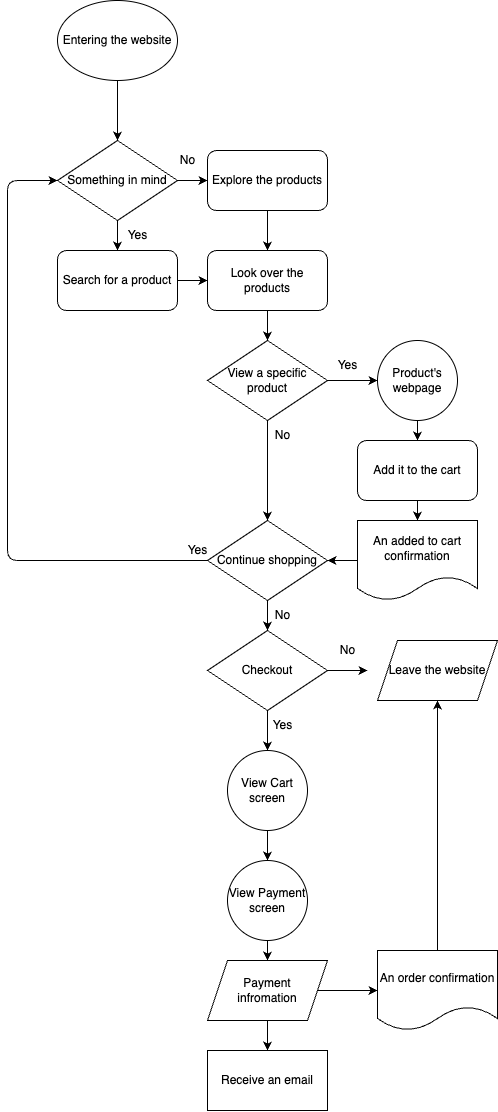

The diagram above was exported from draw.io. Its source (the exported page's mxGraphModel, read from the mxfile embedded in the PNG):
<mxGraphModel dx="502" dy="456" grid="1" gridSize="10" guides="1" tooltips="1" connect="1" arrows="1" fold="1" page="1" pageScale="1" pageWidth="827" pageHeight="1169" math="0" shadow="0">
  <root>
    <mxCell id="0" />
    <mxCell id="1" parent="0" />
    <mxCell id="2" value="Entering the website" style="ellipse;whiteSpace=wrap;html=1;" vertex="1" parent="1">
      <mxGeometry x="190" y="10" width="120" height="80" as="geometry" />
    </mxCell>
    <mxCell id="3" value="Something in mind" style="rhombus;whiteSpace=wrap;html=1;" vertex="1" parent="1">
      <mxGeometry x="190" y="150" width="120" height="80" as="geometry" />
    </mxCell>
    <mxCell id="4" value="" style="endArrow=classic;html=1;exitX=0.5;exitY=1;exitDx=0;exitDy=0;entryX=0.5;entryY=0;entryDx=0;entryDy=0;" edge="1" parent="1" source="2" target="3">
      <mxGeometry width="50" height="50" relative="1" as="geometry">
        <mxPoint x="370" y="220" as="sourcePoint" />
        <mxPoint x="420" y="170" as="targetPoint" />
      </mxGeometry>
    </mxCell>
    <mxCell id="5" value="" style="endArrow=classic;html=1;exitX=0.5;exitY=1;exitDx=0;exitDy=0;" edge="1" parent="1" source="3">
      <mxGeometry width="50" height="50" relative="1" as="geometry">
        <mxPoint x="370" y="220" as="sourcePoint" />
        <mxPoint x="250" y="260" as="targetPoint" />
      </mxGeometry>
    </mxCell>
    <mxCell id="7" value="Yes" style="text;html=1;align=center;verticalAlign=middle;resizable=0;points=[];autosize=1;strokeColor=none;fillColor=none;" vertex="1" parent="1">
      <mxGeometry x="250" y="230" width="40" height="30" as="geometry" />
    </mxCell>
    <mxCell id="8" value="" style="endArrow=classic;html=1;exitX=1;exitY=0.5;exitDx=0;exitDy=0;" edge="1" parent="1" source="3">
      <mxGeometry width="50" height="50" relative="1" as="geometry">
        <mxPoint x="370" y="220" as="sourcePoint" />
        <mxPoint x="340" y="190" as="targetPoint" />
      </mxGeometry>
    </mxCell>
    <mxCell id="9" value="No" style="text;html=1;align=center;verticalAlign=middle;resizable=0;points=[];autosize=1;strokeColor=none;fillColor=none;" vertex="1" parent="1">
      <mxGeometry x="300" y="155" width="40" height="30" as="geometry" />
    </mxCell>
    <mxCell id="10" value="Search for a product" style="rounded=1;whiteSpace=wrap;html=1;" vertex="1" parent="1">
      <mxGeometry x="190" y="260" width="120" height="60" as="geometry" />
    </mxCell>
    <mxCell id="11" value="Explore the products" style="rounded=1;whiteSpace=wrap;html=1;" vertex="1" parent="1">
      <mxGeometry x="340" y="160" width="120" height="60" as="geometry" />
    </mxCell>
    <mxCell id="12" value="Look over the products" style="rounded=1;whiteSpace=wrap;html=1;" vertex="1" parent="1">
      <mxGeometry x="340" y="260" width="120" height="60" as="geometry" />
    </mxCell>
    <mxCell id="13" value="" style="endArrow=classic;html=1;exitX=1;exitY=0.5;exitDx=0;exitDy=0;entryX=0;entryY=0.5;entryDx=0;entryDy=0;" edge="1" parent="1" source="10" target="12">
      <mxGeometry width="50" height="50" relative="1" as="geometry">
        <mxPoint x="370" y="210" as="sourcePoint" />
        <mxPoint x="420" y="160" as="targetPoint" />
      </mxGeometry>
    </mxCell>
    <mxCell id="14" value="" style="endArrow=classic;html=1;exitX=0.5;exitY=1;exitDx=0;exitDy=0;entryX=0.5;entryY=0;entryDx=0;entryDy=0;" edge="1" parent="1" source="11" target="12">
      <mxGeometry width="50" height="50" relative="1" as="geometry">
        <mxPoint x="370" y="210" as="sourcePoint" />
        <mxPoint x="420" y="160" as="targetPoint" />
      </mxGeometry>
    </mxCell>
    <mxCell id="15" value="Add it to the cart" style="rounded=1;whiteSpace=wrap;html=1;" vertex="1" parent="1">
      <mxGeometry x="490" y="450" width="120" height="60" as="geometry" />
    </mxCell>
    <mxCell id="16" value="" style="endArrow=classic;html=1;entryX=0;entryY=0.5;entryDx=0;entryDy=0;exitX=1;exitY=0.5;exitDx=0;exitDy=0;" edge="1" parent="1" source="21" target="44">
      <mxGeometry width="50" height="50" relative="1" as="geometry">
        <mxPoint x="400" y="340" as="sourcePoint" />
        <mxPoint x="420" y="210" as="targetPoint" />
      </mxGeometry>
    </mxCell>
    <mxCell id="17" value="An added to cart confirmation" style="shape=document;whiteSpace=wrap;html=1;boundedLbl=1;" vertex="1" parent="1">
      <mxGeometry x="490" y="530" width="120" height="80" as="geometry" />
    </mxCell>
    <mxCell id="18" value="" style="endArrow=classic;html=1;exitX=0.5;exitY=1;exitDx=0;exitDy=0;entryX=0.5;entryY=0;entryDx=0;entryDy=0;" edge="1" parent="1" source="15" target="17">
      <mxGeometry width="50" height="50" relative="1" as="geometry">
        <mxPoint x="550" y="500" as="sourcePoint" />
        <mxPoint x="600" y="450" as="targetPoint" />
      </mxGeometry>
    </mxCell>
    <mxCell id="20" value="" style="endArrow=classic;html=1;exitX=0.5;exitY=1;exitDx=0;exitDy=0;entryX=0.5;entryY=0;entryDx=0;entryDy=0;" edge="1" parent="1" source="21" target="30">
      <mxGeometry width="50" height="50" relative="1" as="geometry">
        <mxPoint x="370" y="250" as="sourcePoint" />
        <mxPoint x="400" y="540" as="targetPoint" />
      </mxGeometry>
    </mxCell>
    <mxCell id="21" value="View a specific product" style="rhombus;whiteSpace=wrap;html=1;" vertex="1" parent="1">
      <mxGeometry x="340" y="350" width="120" height="80" as="geometry" />
    </mxCell>
    <mxCell id="22" value="" style="endArrow=classic;html=1;entryX=0.5;entryY=0;entryDx=0;entryDy=0;" edge="1" parent="1" target="21">
      <mxGeometry width="50" height="50" relative="1" as="geometry">
        <mxPoint x="400" y="320" as="sourcePoint" />
        <mxPoint x="420" y="300" as="targetPoint" />
      </mxGeometry>
    </mxCell>
    <mxCell id="23" value="No" style="text;html=1;align=center;verticalAlign=middle;resizable=0;points=[];autosize=1;strokeColor=none;fillColor=none;" vertex="1" parent="1">
      <mxGeometry x="395" y="430" width="40" height="30" as="geometry" />
    </mxCell>
    <mxCell id="24" value="" style="endArrow=classic;html=1;entryX=1;entryY=0.5;entryDx=0;entryDy=0;exitX=0;exitY=0.5;exitDx=0;exitDy=0;" edge="1" parent="1" source="17" target="30">
      <mxGeometry width="50" height="50" relative="1" as="geometry">
        <mxPoint x="440" y="550" as="sourcePoint" />
        <mxPoint x="460" y="570" as="targetPoint" />
      </mxGeometry>
    </mxCell>
    <mxCell id="25" value="Yes" style="text;html=1;align=center;verticalAlign=middle;resizable=0;points=[];autosize=1;strokeColor=none;fillColor=none;" vertex="1" parent="1">
      <mxGeometry x="460" y="360" width="40" height="30" as="geometry" />
    </mxCell>
    <mxCell id="28" value="" style="endArrow=classic;html=1;entryX=0.5;entryY=0;entryDx=0;entryDy=0;exitX=0.5;exitY=1;exitDx=0;exitDy=0;" edge="1" parent="1" target="15">
      <mxGeometry width="50" height="50" relative="1" as="geometry">
        <mxPoint x="550" y="420" as="sourcePoint" />
        <mxPoint x="490" y="440" as="targetPoint" />
      </mxGeometry>
    </mxCell>
    <mxCell id="29" value="" style="endArrow=classic;html=1;exitX=0;exitY=0.5;exitDx=0;exitDy=0;entryX=0;entryY=0.5;entryDx=0;entryDy=0;" edge="1" parent="1" source="30" target="3">
      <mxGeometry width="50" height="50" relative="1" as="geometry">
        <mxPoint x="340" y="570" as="sourcePoint" />
        <mxPoint x="120" y="530" as="targetPoint" />
        <Array as="points">
          <mxPoint x="140" y="570" />
          <mxPoint x="140" y="190" />
        </Array>
      </mxGeometry>
    </mxCell>
    <mxCell id="30" value="Continue shopping" style="rhombus;whiteSpace=wrap;html=1;" vertex="1" parent="1">
      <mxGeometry x="340" y="530" width="120" height="80" as="geometry" />
    </mxCell>
    <mxCell id="31" value="Yes" style="text;html=1;align=center;verticalAlign=middle;resizable=0;points=[];autosize=1;strokeColor=none;fillColor=none;" vertex="1" parent="1">
      <mxGeometry x="310" y="545" width="40" height="30" as="geometry" />
    </mxCell>
    <mxCell id="32" value="" style="endArrow=classic;html=1;exitX=0.5;exitY=1;exitDx=0;exitDy=0;" edge="1" parent="1" source="30">
      <mxGeometry width="50" height="50" relative="1" as="geometry">
        <mxPoint x="300" y="630" as="sourcePoint" />
        <mxPoint x="400" y="640" as="targetPoint" />
      </mxGeometry>
    </mxCell>
    <mxCell id="33" value="No" style="text;html=1;align=center;verticalAlign=middle;resizable=0;points=[];autosize=1;strokeColor=none;fillColor=none;" vertex="1" parent="1">
      <mxGeometry x="395" y="610" width="40" height="30" as="geometry" />
    </mxCell>
    <mxCell id="34" value="Checkout" style="rhombus;whiteSpace=wrap;html=1;" vertex="1" parent="1">
      <mxGeometry x="340" y="640" width="120" height="80" as="geometry" />
    </mxCell>
    <mxCell id="35" value="" style="endArrow=classic;html=1;exitX=1;exitY=0.5;exitDx=0;exitDy=0;" edge="1" parent="1" source="34">
      <mxGeometry width="50" height="50" relative="1" as="geometry">
        <mxPoint x="400" y="670" as="sourcePoint" />
        <mxPoint x="500" y="680" as="targetPoint" />
      </mxGeometry>
    </mxCell>
    <mxCell id="36" value="" style="endArrow=classic;html=1;exitX=0.5;exitY=1;exitDx=0;exitDy=0;" edge="1" parent="1" source="34">
      <mxGeometry width="50" height="50" relative="1" as="geometry">
        <mxPoint x="400" y="670" as="sourcePoint" />
        <mxPoint x="400" y="760" as="targetPoint" />
      </mxGeometry>
    </mxCell>
    <mxCell id="38" value="No" style="text;html=1;align=center;verticalAlign=middle;resizable=0;points=[];autosize=1;strokeColor=none;fillColor=none;" vertex="1" parent="1">
      <mxGeometry x="460" y="645" width="40" height="30" as="geometry" />
    </mxCell>
    <mxCell id="39" value="Yes" style="text;html=1;align=center;verticalAlign=middle;resizable=0;points=[];autosize=1;strokeColor=none;fillColor=none;" vertex="1" parent="1">
      <mxGeometry x="395" y="720" width="40" height="30" as="geometry" />
    </mxCell>
    <mxCell id="43" value="" style="endArrow=classic;html=1;exitX=0.5;exitY=1;exitDx=0;exitDy=0;entryX=0.5;entryY=0;entryDx=0;entryDy=0;" edge="1" parent="1">
      <mxGeometry width="50" height="50" relative="1" as="geometry">
        <mxPoint x="400" y="820" as="sourcePoint" />
        <mxPoint x="400" y="870" as="targetPoint" />
      </mxGeometry>
    </mxCell>
    <mxCell id="44" value="Product's webpage" style="ellipse;whiteSpace=wrap;html=1;aspect=fixed;" vertex="1" parent="1">
      <mxGeometry x="510" y="350" width="80" height="80" as="geometry" />
    </mxCell>
    <mxCell id="45" value="Leave the website" style="shape=parallelogram;perimeter=parallelogramPerimeter;whiteSpace=wrap;html=1;fixedSize=1;" vertex="1" parent="1">
      <mxGeometry x="510" y="650" width="120" height="60" as="geometry" />
    </mxCell>
    <mxCell id="46" value="View Cart screen" style="ellipse;whiteSpace=wrap;html=1;aspect=fixed;" vertex="1" parent="1">
      <mxGeometry x="360" y="760" width="80" height="80" as="geometry" />
    </mxCell>
    <mxCell id="47" value="View Payment&lt;br&gt;screen" style="ellipse;whiteSpace=wrap;html=1;aspect=fixed;" vertex="1" parent="1">
      <mxGeometry x="360" y="870" width="80" height="80" as="geometry" />
    </mxCell>
    <mxCell id="48" value="Payment &lt;br&gt;infromation" style="shape=parallelogram;perimeter=parallelogramPerimeter;whiteSpace=wrap;html=1;fixedSize=1;" vertex="1" parent="1">
      <mxGeometry x="340" y="970" width="120" height="60" as="geometry" />
    </mxCell>
    <mxCell id="49" value="" style="endArrow=classic;html=1;entryX=0.5;entryY=0;entryDx=0;entryDy=0;" edge="1" parent="1" source="47" target="48">
      <mxGeometry width="50" height="50" relative="1" as="geometry">
        <mxPoint x="370" y="1060" as="sourcePoint" />
        <mxPoint x="420" y="1010" as="targetPoint" />
      </mxGeometry>
    </mxCell>
    <mxCell id="51" value="An order confirmation&lt;br&gt;" style="shape=document;whiteSpace=wrap;html=1;boundedLbl=1;" vertex="1" parent="1">
      <mxGeometry x="510" y="960" width="120" height="80" as="geometry" />
    </mxCell>
    <mxCell id="52" value="Receive an email" style="rounded=0;whiteSpace=wrap;html=1;" vertex="1" parent="1">
      <mxGeometry x="340" y="1060" width="120" height="60" as="geometry" />
    </mxCell>
    <mxCell id="53" value="" style="endArrow=classic;html=1;exitX=0.5;exitY=1;exitDx=0;exitDy=0;entryX=0.5;entryY=0;entryDx=0;entryDy=0;" edge="1" parent="1" source="48" target="52">
      <mxGeometry width="50" height="50" relative="1" as="geometry">
        <mxPoint x="490" y="1070" as="sourcePoint" />
        <mxPoint x="540" y="1020" as="targetPoint" />
      </mxGeometry>
    </mxCell>
    <mxCell id="54" value="" style="endArrow=classic;html=1;entryX=0;entryY=0.5;entryDx=0;entryDy=0;exitX=1;exitY=0.5;exitDx=0;exitDy=0;" edge="1" parent="1" source="48" target="51">
      <mxGeometry width="50" height="50" relative="1" as="geometry">
        <mxPoint x="490" y="1060" as="sourcePoint" />
        <mxPoint x="540" y="1010" as="targetPoint" />
      </mxGeometry>
    </mxCell>
    <mxCell id="55" value="" style="endArrow=classic;html=1;exitX=0.5;exitY=0;exitDx=0;exitDy=0;entryX=0.5;entryY=1;entryDx=0;entryDy=0;" edge="1" parent="1" source="51" target="45">
      <mxGeometry width="50" height="50" relative="1" as="geometry">
        <mxPoint x="490" y="880" as="sourcePoint" />
        <mxPoint x="540" y="830" as="targetPoint" />
      </mxGeometry>
    </mxCell>
  </root>
</mxGraphModel>